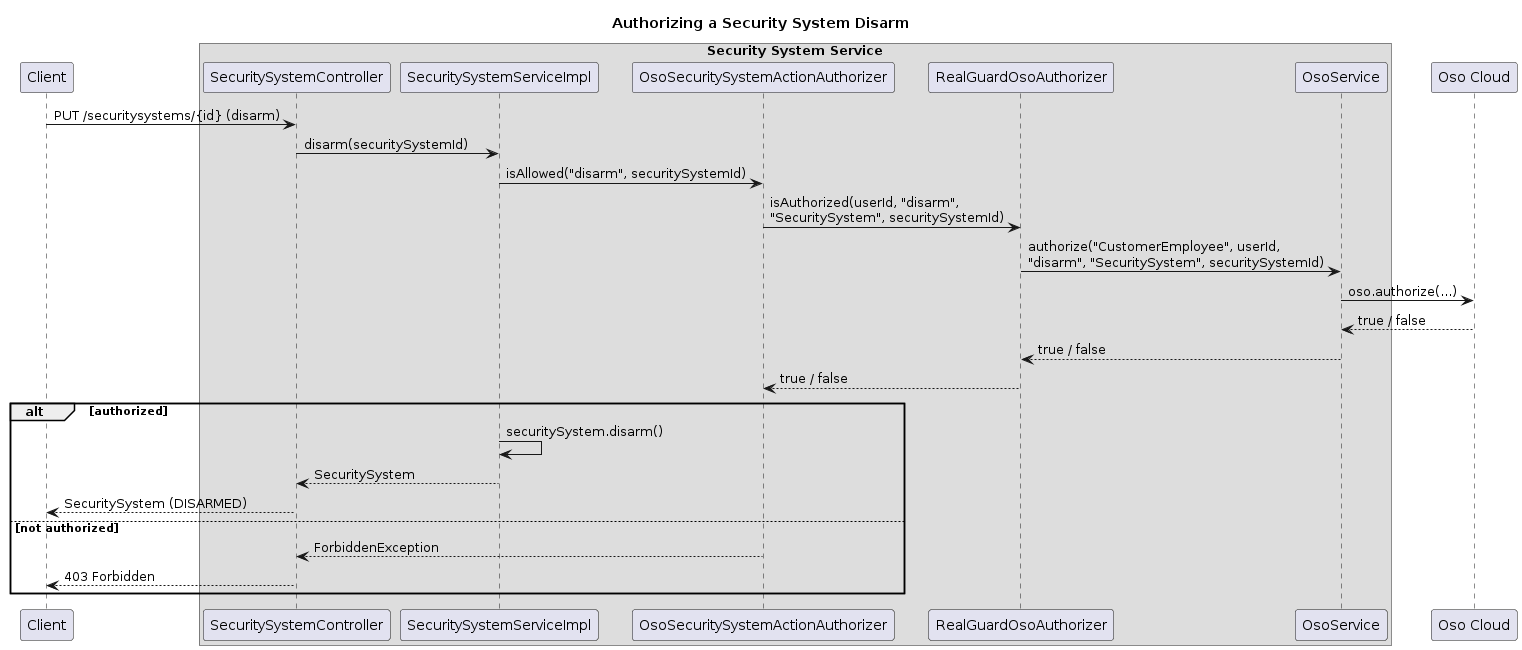

The diagram above was rendered by PlantUML. Its source (embedded in the PNG):
@startuml
title Authorizing a Security System Disarm

participant "Client" as C

box "Security System Service"
  participant "SecuritySystemController" as CTL
  participant "SecuritySystemServiceImpl" as SSS
  participant "OsoSecuritySystemActionAuthorizer" as Auth
  participant "RealGuardOsoAuthorizer" as RGA
  participant "OsoService" as OS
end box

participant "Oso Cloud" as OSO

C -> CTL : PUT /securitysystems/{id} (disarm)
CTL -> SSS : disarm(securitySystemId)
SSS -> Auth : isAllowed("disarm", securitySystemId)
Auth -> RGA : isAuthorized(userId, "disarm",\n"SecuritySystem", securitySystemId)
RGA -> OS : authorize("CustomerEmployee", userId,\n"disarm", "SecuritySystem", securitySystemId)
OS -> OSO : oso.authorize(...)
OSO --> OS : true / false
OS --> RGA : true / false
RGA --> Auth : true / false
alt authorized
  SSS -> SSS : securitySystem.disarm()
  SSS --> CTL : SecuritySystem
  CTL --> C : SecuritySystem (DISARMED)
else not authorized
  Auth --> CTL : ForbiddenException
  CTL --> C : 403 Forbidden
end

@enduml